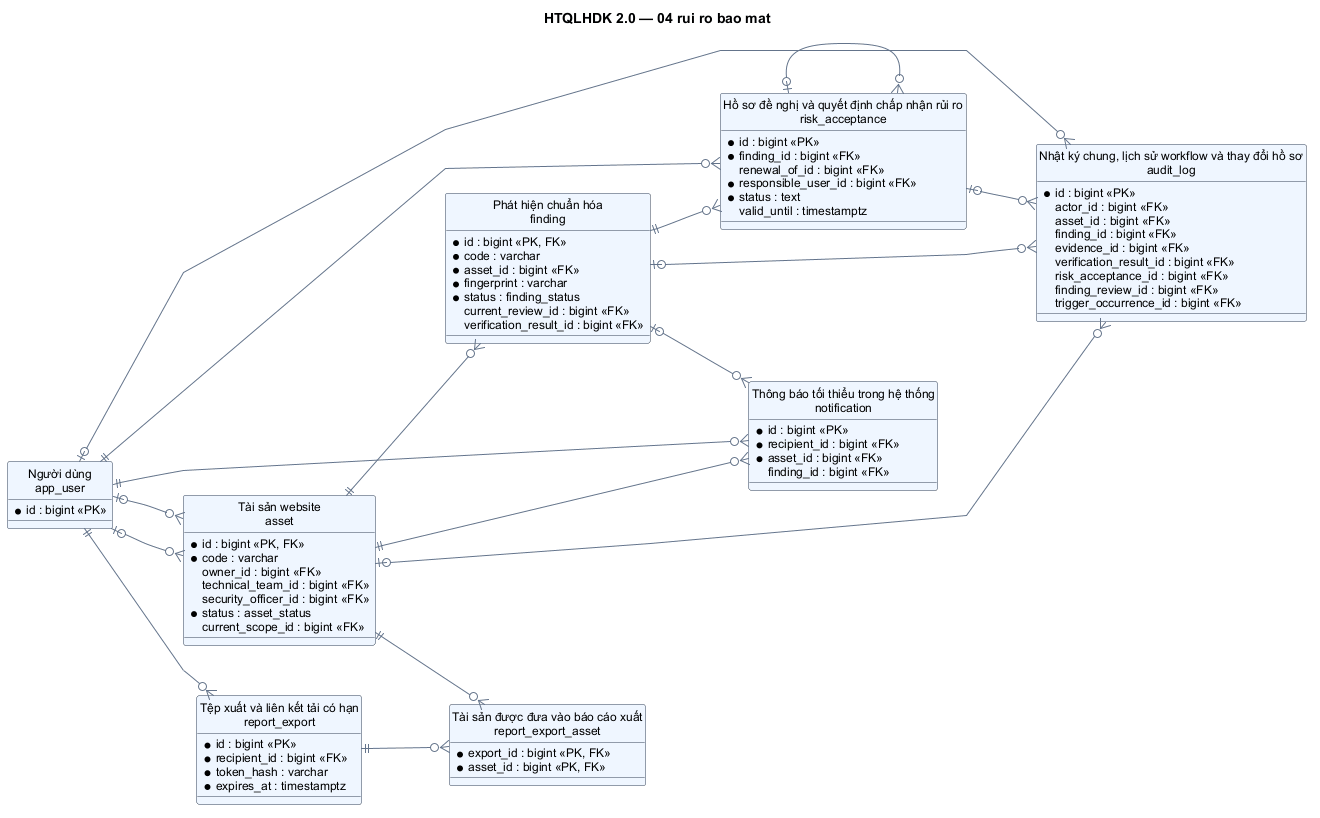

The diagram above was rendered by PlantUML. Its source (embedded in the PNG):
@startuml
hide circle
skinparam linetype polyline
skinparam shadowing false
skinparam defaultFontName Arial
skinparam defaultFontSize 12
skinparam classBackgroundColor #EFF6FF
skinparam classBorderColor #334155
skinparam ArrowColor #64748B
skinparam nodesep 50
skinparam ranksep 70
left to right direction
title HTQLHDK 2.0 — 04 rui ro bao mat
entity "Người dùng\napp_user" as app_user {
  * id : bigint <<PK>>
}
entity "Tài sản website\nasset" as asset {
  * id : bigint <<PK, FK>>
  * code : varchar 
  owner_id : bigint <<FK>>
  technical_team_id : bigint <<FK>>
  security_officer_id : bigint <<FK>>
  * status : asset_status 
  current_scope_id : bigint <<FK>>
}
entity "Phát hiện chuẩn hóa\nfinding" as finding {
  * id : bigint <<PK, FK>>
  * code : varchar 
  * asset_id : bigint <<FK>>
  * fingerprint : varchar 
  * status : finding_status 
  current_review_id : bigint <<FK>>
  verification_result_id : bigint <<FK>>
}
entity "Hồ sơ đề nghị và quyết định chấp nhận rủi ro\nrisk_acceptance" as risk_acceptance {
  * id : bigint <<PK>>
  * finding_id : bigint <<FK>>
  renewal_of_id : bigint <<FK>>
  * responsible_user_id : bigint <<FK>>
  * status : text 
  valid_until : timestamptz 
}
entity "Nhật ký chung, lịch sử workflow và thay đổi hồ sơ\naudit_log" as audit_log {
  * id : bigint <<PK>>
  actor_id : bigint <<FK>>
  asset_id : bigint <<FK>>
  finding_id : bigint <<FK>>
  evidence_id : bigint <<FK>>
  verification_result_id : bigint <<FK>>
  risk_acceptance_id : bigint <<FK>>
  finding_review_id : bigint <<FK>>
  trigger_occurrence_id : bigint <<FK>>
}
entity "Tệp xuất và liên kết tải có hạn\nreport_export" as report_export {
  * id : bigint <<PK>>
  * recipient_id : bigint <<FK>>
  * token_hash : varchar 
  * expires_at : timestamptz 
}
entity "Tài sản được đưa vào báo cáo xuất\nreport_export_asset" as report_export_asset {
  * export_id : bigint <<PK, FK>>
  * asset_id : bigint <<PK, FK>>
}
entity "Thông báo tối thiểu trong hệ thống\nnotification" as notification {
  * id : bigint <<PK>>
  * recipient_id : bigint <<FK>>
  * asset_id : bigint <<FK>>
  finding_id : bigint <<FK>>
}
app_user |o--o{ asset
app_user |o--o{ asset
asset ||--o{ finding
finding ||--o{ risk_acceptance
risk_acceptance |o--o{ risk_acceptance
app_user ||--o{ risk_acceptance
app_user |o--o{ audit_log
asset |o--o{ audit_log
finding |o--o{ audit_log
risk_acceptance |o--o{ audit_log
app_user ||--o{ report_export
report_export ||--o{ report_export_asset
asset ||--o{ report_export_asset
app_user ||--o{ notification
asset ||--o{ notification
finding |o--o{ notification
@enduml